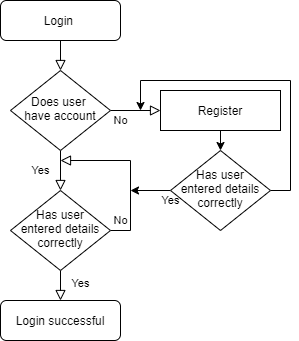

The diagram above was exported from draw.io. Its source (the exported page's mxGraphModel, read from the mxfile embedded in the PNG):
<mxGraphModel dx="1108" dy="454" grid="1" gridSize="10" guides="1" tooltips="1" connect="1" arrows="1" fold="1" page="1" pageScale="1" pageWidth="827" pageHeight="1169" math="0" shadow="0">
  <root>
    <mxCell id="WIyWlLk6GJQsqaUBKTNV-0" />
    <mxCell id="WIyWlLk6GJQsqaUBKTNV-1" parent="WIyWlLk6GJQsqaUBKTNV-0" />
    <mxCell id="WIyWlLk6GJQsqaUBKTNV-2" value="" style="rounded=0;html=1;jettySize=auto;orthogonalLoop=1;fontSize=11;endArrow=block;endFill=0;endSize=8;strokeWidth=1;shadow=0;labelBackgroundColor=none;edgeStyle=orthogonalEdgeStyle;" parent="WIyWlLk6GJQsqaUBKTNV-1" source="WIyWlLk6GJQsqaUBKTNV-3" target="WIyWlLk6GJQsqaUBKTNV-6" edge="1">
      <mxGeometry relative="1" as="geometry" />
    </mxCell>
    <mxCell id="WIyWlLk6GJQsqaUBKTNV-3" value="Login&amp;nbsp;" style="rounded=1;whiteSpace=wrap;html=1;fontSize=12;glass=0;strokeWidth=1;shadow=0;" parent="WIyWlLk6GJQsqaUBKTNV-1" vertex="1">
      <mxGeometry x="160" y="100" width="120" height="40" as="geometry" />
    </mxCell>
    <mxCell id="WIyWlLk6GJQsqaUBKTNV-4" value="Yes" style="rounded=0;html=1;jettySize=auto;orthogonalLoop=1;fontSize=11;endArrow=block;endFill=0;endSize=8;strokeWidth=1;shadow=0;labelBackgroundColor=none;edgeStyle=orthogonalEdgeStyle;" parent="WIyWlLk6GJQsqaUBKTNV-1" source="WIyWlLk6GJQsqaUBKTNV-6" target="WIyWlLk6GJQsqaUBKTNV-10" edge="1">
      <mxGeometry y="-20" relative="1" as="geometry">
        <mxPoint as="offset" />
      </mxGeometry>
    </mxCell>
    <mxCell id="WIyWlLk6GJQsqaUBKTNV-5" value="No" style="edgeStyle=orthogonalEdgeStyle;rounded=0;html=1;jettySize=auto;orthogonalLoop=1;fontSize=11;endArrow=block;endFill=0;endSize=8;strokeWidth=1;shadow=0;labelBackgroundColor=none;" parent="WIyWlLk6GJQsqaUBKTNV-1" source="WIyWlLk6GJQsqaUBKTNV-6" edge="1">
      <mxGeometry x="-0.6" y="-10" relative="1" as="geometry">
        <mxPoint as="offset" />
        <mxPoint x="320" y="210" as="targetPoint" />
      </mxGeometry>
    </mxCell>
    <mxCell id="WIyWlLk6GJQsqaUBKTNV-6" value="Does user &lt;br&gt;have account" style="rhombus;whiteSpace=wrap;html=1;shadow=0;fontFamily=Helvetica;fontSize=12;align=center;strokeWidth=1;spacing=6;spacingTop=-4;" parent="WIyWlLk6GJQsqaUBKTNV-1" vertex="1">
      <mxGeometry x="170" y="170" width="100" height="80" as="geometry" />
    </mxCell>
    <mxCell id="WIyWlLk6GJQsqaUBKTNV-8" value="Yes" style="rounded=0;html=1;jettySize=auto;orthogonalLoop=1;fontSize=11;endArrow=block;endFill=0;endSize=8;strokeWidth=1;shadow=0;labelBackgroundColor=none;edgeStyle=orthogonalEdgeStyle;" parent="WIyWlLk6GJQsqaUBKTNV-1" source="WIyWlLk6GJQsqaUBKTNV-10" target="WIyWlLk6GJQsqaUBKTNV-11" edge="1">
      <mxGeometry x="0.3333" y="20" relative="1" as="geometry">
        <mxPoint as="offset" />
      </mxGeometry>
    </mxCell>
    <mxCell id="WIyWlLk6GJQsqaUBKTNV-9" value="No" style="edgeStyle=orthogonalEdgeStyle;rounded=0;html=1;jettySize=auto;orthogonalLoop=1;fontSize=11;endArrow=block;endFill=0;endSize=8;strokeWidth=1;shadow=0;labelBackgroundColor=none;" parent="WIyWlLk6GJQsqaUBKTNV-1" source="WIyWlLk6GJQsqaUBKTNV-10" edge="1">
      <mxGeometry x="-0.625" y="10" relative="1" as="geometry">
        <mxPoint as="offset" />
        <mxPoint x="220" y="260" as="targetPoint" />
        <Array as="points">
          <mxPoint x="290" y="330" />
        </Array>
      </mxGeometry>
    </mxCell>
    <mxCell id="WIyWlLk6GJQsqaUBKTNV-10" value="Has user entered details correctly" style="rhombus;whiteSpace=wrap;html=1;shadow=0;fontFamily=Helvetica;fontSize=12;align=center;strokeWidth=1;spacing=6;spacingTop=-4;" parent="WIyWlLk6GJQsqaUBKTNV-1" vertex="1">
      <mxGeometry x="170" y="290" width="100" height="80" as="geometry" />
    </mxCell>
    <mxCell id="WIyWlLk6GJQsqaUBKTNV-11" value="Login successful" style="rounded=1;whiteSpace=wrap;html=1;fontSize=12;glass=0;strokeWidth=1;shadow=0;" parent="WIyWlLk6GJQsqaUBKTNV-1" vertex="1">
      <mxGeometry x="160" y="400" width="120" height="40" as="geometry" />
    </mxCell>
    <mxCell id="egqv4mlsv-RSZo3keGpp-3" value="Yes" style="edgeStyle=orthogonalEdgeStyle;rounded=0;orthogonalLoop=1;jettySize=auto;html=1;exitX=0;exitY=0.5;exitDx=0;exitDy=0;" edge="1" parent="WIyWlLk6GJQsqaUBKTNV-1" source="egqv4mlsv-RSZo3keGpp-1">
      <mxGeometry x="-1" y="10" relative="1" as="geometry">
        <mxPoint x="290" y="290" as="targetPoint" />
        <mxPoint as="offset" />
      </mxGeometry>
    </mxCell>
    <mxCell id="egqv4mlsv-RSZo3keGpp-6" value="No" style="edgeStyle=orthogonalEdgeStyle;rounded=0;orthogonalLoop=1;jettySize=auto;html=1;" edge="1" parent="WIyWlLk6GJQsqaUBKTNV-1" source="egqv4mlsv-RSZo3keGpp-1">
      <mxGeometry x="-0.7949" y="45" relative="1" as="geometry">
        <mxPoint x="300" y="210" as="targetPoint" />
        <Array as="points">
          <mxPoint x="450" y="290" />
          <mxPoint x="450" y="180" />
          <mxPoint x="300" y="180" />
        </Array>
        <mxPoint x="5" y="20" as="offset" />
      </mxGeometry>
    </mxCell>
    <mxCell id="egqv4mlsv-RSZo3keGpp-1" value="Has user entered details correctly" style="rhombus;whiteSpace=wrap;html=1;shadow=0;fontFamily=Helvetica;fontSize=12;align=center;strokeWidth=1;spacing=6;spacingTop=-4;" vertex="1" parent="WIyWlLk6GJQsqaUBKTNV-1">
      <mxGeometry x="330" y="250" width="100" height="80" as="geometry" />
    </mxCell>
    <mxCell id="egqv4mlsv-RSZo3keGpp-7" style="edgeStyle=orthogonalEdgeStyle;rounded=0;orthogonalLoop=1;jettySize=auto;html=1;exitX=0.5;exitY=1;exitDx=0;exitDy=0;entryX=0.5;entryY=0;entryDx=0;entryDy=0;" edge="1" parent="WIyWlLk6GJQsqaUBKTNV-1" source="egqv4mlsv-RSZo3keGpp-2" target="egqv4mlsv-RSZo3keGpp-1">
      <mxGeometry relative="1" as="geometry" />
    </mxCell>
    <mxCell id="egqv4mlsv-RSZo3keGpp-2" value="Register" style="rounded=0;whiteSpace=wrap;html=1;" vertex="1" parent="WIyWlLk6GJQsqaUBKTNV-1">
      <mxGeometry x="320" y="190" width="120" height="40" as="geometry" />
    </mxCell>
  </root>
</mxGraphModel>